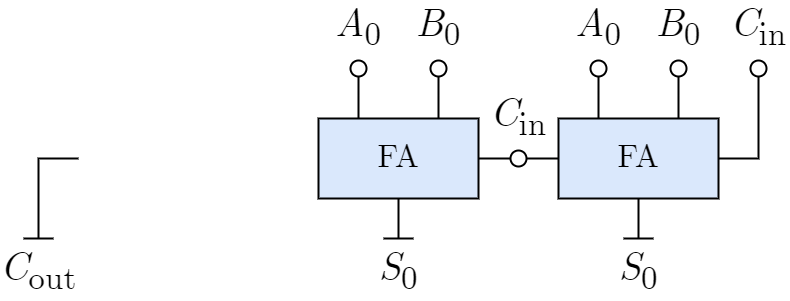

The diagram above was exported from draw.io. Its source (the exported page's mxGraphModel, read from the mxfile embedded in the PNG):
<mxGraphModel dx="790" dy="630" grid="1" gridSize="10" guides="1" tooltips="1" connect="1" arrows="1" fold="1" page="1" pageScale="1" pageWidth="827" pageHeight="1169" math="0" shadow="0">
  <root>
    <mxCell id="0" />
    <mxCell id="1" parent="0" />
    <mxCell id="2" value="FA" style="rounded=0;whiteSpace=wrap;html=1;verticalAlign=middle;fillColor=#dae8fc;shadow=0;dashed=0;strokeWidth=2;fontFamily=CMU Serif;fontSize=32;" vertex="1" parent="1">
      <mxGeometry x="600" y="280" width="160" height="80" as="geometry" />
    </mxCell>
    <mxCell id="3" value="&lt;span style=&quot;font-size: 40px;&quot;&gt;A&lt;span style=&quot;font-style: normal;&quot;&gt;&lt;sub&gt;0&lt;/sub&gt;&lt;/span&gt;&lt;/span&gt;" style="text;html=1;align=center;verticalAlign=bottom;whiteSpace=wrap;rounded=0;fontFamily=CMU Serif;fontSize=40;fontColor=default;labelBackgroundColor=none;fontStyle=2;spacingLeft=3;spacingRight=3;spacingBottom=0;spacingTop=-15;" vertex="1" parent="1">
      <mxGeometry x="610" y="180" width="60" height="40" as="geometry" />
    </mxCell>
    <mxCell id="4" style="edgeStyle=orthogonalEdgeStyle;rounded=0;orthogonalLoop=1;jettySize=auto;html=1;fontFamily=Helvetica;fontSize=20;fontColor=default;endArrow=none;endFill=0;strokeWidth=2;entryX=0.1;entryY=0.5;entryDx=0;entryDy=0;entryPerimeter=0;jumpStyle=arc;" edge="1" target="5" parent="1">
      <mxGeometry relative="1" as="geometry">
        <mxPoint x="630" y="270" as="targetPoint" />
        <Array as="points" />
        <mxPoint x="640" y="280" as="sourcePoint" />
      </mxGeometry>
    </mxCell>
    <mxCell id="5" value="" style="verticalLabelPosition=bottom;shadow=0;dashed=0;align=center;html=1;verticalAlign=top;shape=mxgraph.electrical.logic_gates.inverting_contact;fontFamily=Helvetica;fontSize=20;strokeWidth=2;rotation=-90;" vertex="1" parent="1">
      <mxGeometry x="630" y="220" width="20" height="20" as="geometry" />
    </mxCell>
    <mxCell id="6" value="&lt;span style=&quot;font-size: 40px;&quot;&gt;B&lt;span style=&quot;font-style: normal;&quot;&gt;&lt;sub&gt;0&lt;/sub&gt;&lt;/span&gt;&lt;/span&gt;" style="text;html=1;align=center;verticalAlign=bottom;whiteSpace=wrap;rounded=0;fontFamily=CMU Serif;fontSize=40;fontColor=default;labelBackgroundColor=none;fontStyle=2;spacingLeft=3;spacingRight=3;spacingBottom=0;spacingTop=-15;" vertex="1" parent="1">
      <mxGeometry x="690" y="180" width="60" height="40" as="geometry" />
    </mxCell>
    <mxCell id="7" style="edgeStyle=orthogonalEdgeStyle;rounded=0;orthogonalLoop=1;jettySize=auto;html=1;fontFamily=Helvetica;fontSize=20;fontColor=default;endArrow=none;endFill=0;strokeWidth=2;entryX=0.1;entryY=0.5;entryDx=0;entryDy=0;entryPerimeter=0;jumpStyle=arc;" edge="1" target="8" parent="1">
      <mxGeometry relative="1" as="geometry">
        <mxPoint x="710" y="270" as="targetPoint" />
        <Array as="points" />
        <mxPoint x="720" y="280" as="sourcePoint" />
      </mxGeometry>
    </mxCell>
    <mxCell id="8" value="" style="verticalLabelPosition=bottom;shadow=0;dashed=0;align=center;html=1;verticalAlign=top;shape=mxgraph.electrical.logic_gates.inverting_contact;fontFamily=Helvetica;fontSize=20;strokeWidth=2;rotation=-90;" vertex="1" parent="1">
      <mxGeometry x="710" y="220" width="20" height="20" as="geometry" />
    </mxCell>
    <mxCell id="9" value="&lt;span style=&quot;font-size: 40px;&quot;&gt;C&lt;span style=&quot;font-style: normal;&quot;&gt;&lt;sub&gt;in&lt;/sub&gt;&lt;/span&gt;&lt;/span&gt;" style="text;html=1;align=center;verticalAlign=bottom;whiteSpace=wrap;rounded=0;fontFamily=CMU Serif;fontSize=40;fontColor=default;labelBackgroundColor=none;fontStyle=2;spacingLeft=3;spacingRight=3;spacingBottom=0;spacingTop=-15;" vertex="1" parent="1">
      <mxGeometry x="770" y="180" width="60" height="40" as="geometry" />
    </mxCell>
    <mxCell id="10" style="edgeStyle=orthogonalEdgeStyle;rounded=0;orthogonalLoop=1;jettySize=auto;html=1;fontFamily=Helvetica;fontSize=20;fontColor=default;endArrow=none;endFill=0;strokeWidth=2;entryX=0.1;entryY=0.5;entryDx=0;entryDy=0;entryPerimeter=0;jumpStyle=arc;exitX=1;exitY=0.5;exitDx=0;exitDy=0;" edge="1" target="11" parent="1" source="2">
      <mxGeometry relative="1" as="geometry">
        <mxPoint x="790" y="270" as="targetPoint" />
        <Array as="points" />
        <mxPoint x="800" y="280" as="sourcePoint" />
      </mxGeometry>
    </mxCell>
    <mxCell id="11" value="" style="verticalLabelPosition=bottom;shadow=0;dashed=0;align=center;html=1;verticalAlign=top;shape=mxgraph.electrical.logic_gates.inverting_contact;fontFamily=Helvetica;fontSize=20;strokeWidth=2;rotation=-90;" vertex="1" parent="1">
      <mxGeometry x="790" y="220" width="20" height="20" as="geometry" />
    </mxCell>
    <mxCell id="12" value="&lt;span style=&quot;font-size: 40px;&quot;&gt;S&lt;sub style=&quot;font-style: normal;&quot;&gt;0&lt;/sub&gt;&lt;/span&gt;" style="text;html=1;align=center;verticalAlign=top;whiteSpace=wrap;rounded=0;fontFamily=CMU Serif;fontSize=40;fontColor=default;labelBackgroundColor=none;fontStyle=2;spacingLeft=3;spacingRight=3;spacingBottom=0;spacingTop=0;" vertex="1" parent="1">
      <mxGeometry x="650" y="400" width="60" height="40" as="geometry" />
    </mxCell>
    <mxCell id="13" style="edgeStyle=orthogonalEdgeStyle;rounded=0;orthogonalLoop=1;jettySize=auto;html=1;fontFamily=Helvetica;fontSize=20;fontColor=default;endArrow=none;endFill=0;strokeWidth=2;jumpStyle=arc;exitX=0.25;exitY=1;exitDx=0;exitDy=0;" edge="1" parent="1">
      <mxGeometry relative="1" as="geometry">
        <mxPoint x="680" y="400" as="targetPoint" />
        <Array as="points" />
        <mxPoint x="680" y="360" as="sourcePoint" />
      </mxGeometry>
    </mxCell>
    <mxCell id="14" style="edgeStyle=orthogonalEdgeStyle;rounded=0;orthogonalLoop=1;jettySize=auto;html=1;fontFamily=Helvetica;fontSize=20;fontColor=default;endArrow=none;endFill=0;strokeWidth=2;jumpStyle=arc;" edge="1" parent="1">
      <mxGeometry relative="1" as="geometry">
        <mxPoint x="695" y="400" as="targetPoint" />
        <Array as="points">
          <mxPoint x="675" y="400" />
          <mxPoint x="675" y="400" />
        </Array>
        <mxPoint x="665" y="400" as="sourcePoint" />
      </mxGeometry>
    </mxCell>
    <mxCell id="15" value="&lt;span style=&quot;font-size: 40px;&quot;&gt;C&lt;span style=&quot;font-style: normal;&quot;&gt;&lt;sub&gt;out&lt;/sub&gt;&lt;/span&gt;&lt;/span&gt;" style="text;html=1;align=center;verticalAlign=top;whiteSpace=wrap;rounded=0;fontFamily=CMU Serif;fontSize=40;fontColor=default;labelBackgroundColor=none;fontStyle=2;spacingLeft=3;spacingRight=3;spacingBottom=0;spacingTop=0;" vertex="1" parent="1">
      <mxGeometry x="50" y="400" width="60" height="40" as="geometry" />
    </mxCell>
    <mxCell id="16" style="edgeStyle=orthogonalEdgeStyle;rounded=0;orthogonalLoop=1;jettySize=auto;html=1;fontFamily=Helvetica;fontSize=20;fontColor=default;endArrow=none;endFill=0;strokeWidth=2;jumpStyle=arc;exitX=0;exitY=0.5;exitDx=0;exitDy=0;" edge="1" parent="1">
      <mxGeometry relative="1" as="geometry">
        <mxPoint x="80" y="400.0000000000001" as="targetPoint" />
        <Array as="points" />
        <mxPoint x="120" y="320" as="sourcePoint" />
      </mxGeometry>
    </mxCell>
    <mxCell id="17" style="edgeStyle=orthogonalEdgeStyle;rounded=0;orthogonalLoop=1;jettySize=auto;html=1;fontFamily=Helvetica;fontSize=20;fontColor=default;endArrow=none;endFill=0;strokeWidth=2;jumpStyle=arc;" edge="1" parent="1">
      <mxGeometry relative="1" as="geometry">
        <mxPoint x="95" y="400.0000000000001" as="targetPoint" />
        <Array as="points">
          <mxPoint x="75" y="400" />
          <mxPoint x="75" y="400" />
        </Array>
        <mxPoint x="65" y="400.0000000000001" as="sourcePoint" />
      </mxGeometry>
    </mxCell>
    <mxCell id="21" value="FA" style="rounded=0;whiteSpace=wrap;html=1;verticalAlign=middle;fillColor=#dae8fc;shadow=0;dashed=0;strokeWidth=2;fontFamily=CMU Serif;fontSize=32;" vertex="1" parent="1">
      <mxGeometry x="360" y="280" width="160" height="80" as="geometry" />
    </mxCell>
    <mxCell id="22" value="&lt;span style=&quot;font-size: 40px;&quot;&gt;A&lt;span style=&quot;font-style: normal;&quot;&gt;&lt;sub&gt;0&lt;/sub&gt;&lt;/span&gt;&lt;/span&gt;" style="text;html=1;align=center;verticalAlign=bottom;whiteSpace=wrap;rounded=0;fontFamily=CMU Serif;fontSize=40;fontColor=default;labelBackgroundColor=none;fontStyle=2;spacingLeft=3;spacingRight=3;spacingBottom=0;spacingTop=-15;" vertex="1" parent="1">
      <mxGeometry x="370" y="180" width="60" height="40" as="geometry" />
    </mxCell>
    <mxCell id="23" style="edgeStyle=orthogonalEdgeStyle;rounded=0;orthogonalLoop=1;jettySize=auto;html=1;fontFamily=Helvetica;fontSize=20;fontColor=default;endArrow=none;endFill=0;strokeWidth=2;entryX=0.1;entryY=0.5;entryDx=0;entryDy=0;entryPerimeter=0;jumpStyle=arc;" edge="1" target="24" parent="1">
      <mxGeometry relative="1" as="geometry">
        <mxPoint x="390" y="270" as="targetPoint" />
        <Array as="points" />
        <mxPoint x="400" y="280" as="sourcePoint" />
      </mxGeometry>
    </mxCell>
    <mxCell id="24" value="" style="verticalLabelPosition=bottom;shadow=0;dashed=0;align=center;html=1;verticalAlign=top;shape=mxgraph.electrical.logic_gates.inverting_contact;fontFamily=Helvetica;fontSize=20;strokeWidth=2;rotation=-90;" vertex="1" parent="1">
      <mxGeometry x="390" y="220" width="20" height="20" as="geometry" />
    </mxCell>
    <mxCell id="25" value="&lt;span style=&quot;font-size: 40px;&quot;&gt;B&lt;span style=&quot;font-style: normal;&quot;&gt;&lt;sub&gt;0&lt;/sub&gt;&lt;/span&gt;&lt;/span&gt;" style="text;html=1;align=center;verticalAlign=bottom;whiteSpace=wrap;rounded=0;fontFamily=CMU Serif;fontSize=40;fontColor=default;labelBackgroundColor=none;fontStyle=2;spacingLeft=3;spacingRight=3;spacingBottom=0;spacingTop=-15;" vertex="1" parent="1">
      <mxGeometry x="450" y="180" width="60" height="40" as="geometry" />
    </mxCell>
    <mxCell id="26" style="edgeStyle=orthogonalEdgeStyle;rounded=0;orthogonalLoop=1;jettySize=auto;html=1;fontFamily=Helvetica;fontSize=20;fontColor=default;endArrow=none;endFill=0;strokeWidth=2;entryX=0.1;entryY=0.5;entryDx=0;entryDy=0;entryPerimeter=0;jumpStyle=arc;" edge="1" target="27" parent="1">
      <mxGeometry relative="1" as="geometry">
        <mxPoint x="470" y="270" as="targetPoint" />
        <Array as="points" />
        <mxPoint x="480" y="280" as="sourcePoint" />
      </mxGeometry>
    </mxCell>
    <mxCell id="27" value="" style="verticalLabelPosition=bottom;shadow=0;dashed=0;align=center;html=1;verticalAlign=top;shape=mxgraph.electrical.logic_gates.inverting_contact;fontFamily=Helvetica;fontSize=20;strokeWidth=2;rotation=-90;" vertex="1" parent="1">
      <mxGeometry x="470" y="220" width="20" height="20" as="geometry" />
    </mxCell>
    <mxCell id="28" value="&lt;span style=&quot;font-size: 40px;&quot;&gt;C&lt;span style=&quot;font-style: normal;&quot;&gt;&lt;sub&gt;in&lt;/sub&gt;&lt;/span&gt;&lt;/span&gt;" style="text;html=1;align=center;verticalAlign=bottom;whiteSpace=wrap;rounded=0;fontFamily=CMU Serif;fontSize=40;fontColor=default;labelBackgroundColor=none;fontStyle=2;spacingLeft=3;spacingRight=3;spacingBottom=0;spacingTop=-15;" vertex="1" parent="1">
      <mxGeometry x="530" y="270" width="60" height="40" as="geometry" />
    </mxCell>
    <mxCell id="29" style="edgeStyle=orthogonalEdgeStyle;rounded=0;orthogonalLoop=1;jettySize=auto;html=1;fontFamily=Helvetica;fontSize=20;fontColor=default;endArrow=none;endFill=0;strokeWidth=2;entryX=0;entryY=0.5;entryDx=0;entryDy=0;jumpStyle=arc;exitX=1;exitY=0.5;exitDx=0;exitDy=0;" edge="1" source="21" target="2" parent="1">
      <mxGeometry relative="1" as="geometry">
        <mxPoint x="550" y="270" as="targetPoint" />
        <Array as="points" />
        <mxPoint x="560" y="280" as="sourcePoint" />
      </mxGeometry>
    </mxCell>
    <mxCell id="30" value="" style="verticalLabelPosition=bottom;shadow=0;dashed=0;align=center;html=1;verticalAlign=top;shape=mxgraph.electrical.logic_gates.inverting_contact;fontFamily=Helvetica;fontSize=20;strokeWidth=2;rotation=0;" vertex="1" parent="1">
      <mxGeometry x="550" y="310" width="20" height="20" as="geometry" />
    </mxCell>
    <mxCell id="31" value="&lt;span style=&quot;font-size: 40px;&quot;&gt;S&lt;sub style=&quot;font-style: normal;&quot;&gt;0&lt;/sub&gt;&lt;/span&gt;" style="text;html=1;align=center;verticalAlign=top;whiteSpace=wrap;rounded=0;fontFamily=CMU Serif;fontSize=40;fontColor=default;labelBackgroundColor=none;fontStyle=2;spacingLeft=3;spacingRight=3;spacingBottom=0;spacingTop=0;" vertex="1" parent="1">
      <mxGeometry x="410" y="400" width="60" height="40" as="geometry" />
    </mxCell>
    <mxCell id="32" style="edgeStyle=orthogonalEdgeStyle;rounded=0;orthogonalLoop=1;jettySize=auto;html=1;fontFamily=Helvetica;fontSize=20;fontColor=default;endArrow=none;endFill=0;strokeWidth=2;jumpStyle=arc;exitX=0.25;exitY=1;exitDx=0;exitDy=0;" edge="1" parent="1">
      <mxGeometry relative="1" as="geometry">
        <mxPoint x="440" y="400" as="targetPoint" />
        <Array as="points" />
        <mxPoint x="440" y="360" as="sourcePoint" />
      </mxGeometry>
    </mxCell>
    <mxCell id="33" style="edgeStyle=orthogonalEdgeStyle;rounded=0;orthogonalLoop=1;jettySize=auto;html=1;fontFamily=Helvetica;fontSize=20;fontColor=default;endArrow=none;endFill=0;strokeWidth=2;jumpStyle=arc;" edge="1" parent="1">
      <mxGeometry relative="1" as="geometry">
        <mxPoint x="455" y="400" as="targetPoint" />
        <Array as="points">
          <mxPoint x="435" y="400" />
          <mxPoint x="435" y="400" />
        </Array>
        <mxPoint x="425" y="400" as="sourcePoint" />
      </mxGeometry>
    </mxCell>
  </root>
</mxGraphModel>